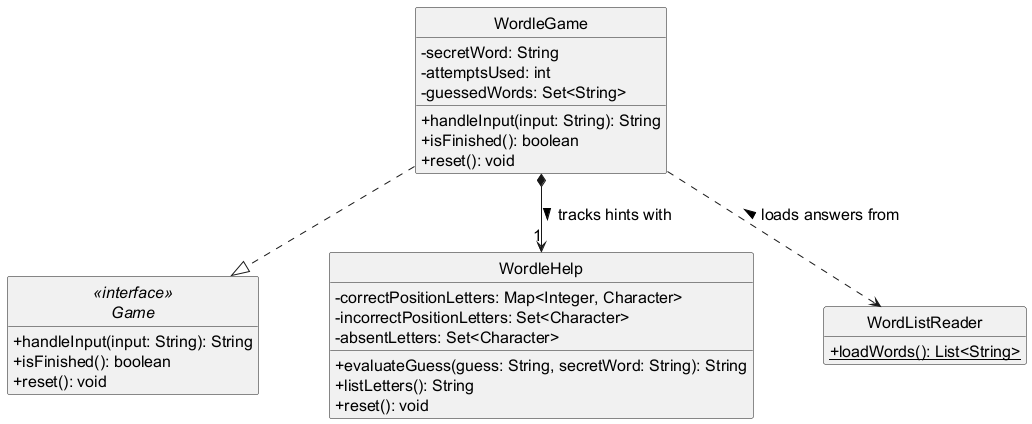

The diagram above was rendered by PlantUML. Its source (embedded in the PNG):
@startuml
!include style.iuml

interface Game <<interface>> {
  +handleInput(input: String): String
  +isFinished(): boolean
  +reset(): void
}

class WordleGame {
  -secretWord: String
  -attemptsUsed: int
  -guessedWords: Set<String>
  +handleInput(input: String): String
  +isFinished(): boolean
  +reset(): void
}

class WordleHelp {
  -correctPositionLetters: Map<Integer, Character>
  -incorrectPositionLetters: Set<Character>
  -absentLetters: Set<Character>
  +evaluateGuess(guess: String, secretWord: String): String
  +listLetters(): String
  +reset(): void
}

class WordListReader {
  +{static} loadWords(): List<String>
}

WordleGame ..|> Game
WordleGame *--> "1" WordleHelp : tracks hints with >
WordleGame ..> WordListReader : loads answers from <
@enduml